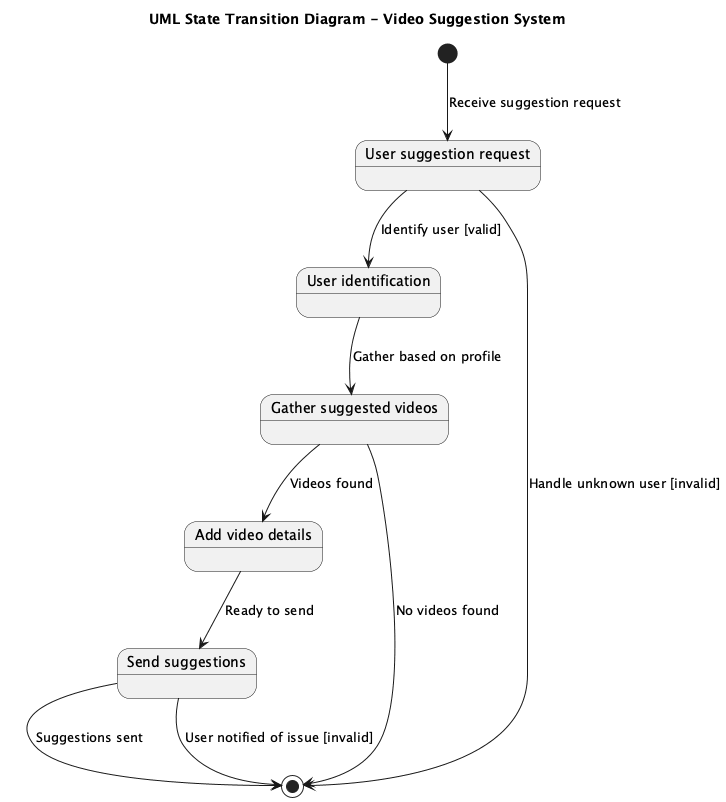

The diagram above was rendered by PlantUML. Its source (embedded in the PNG):
@startuml
title UML State Transition Diagram - Video Suggestion System

[*] --> UserSuggestionRequest : Receive suggestion request

state "User suggestion request" as UserSuggestionRequest
state "User identification" as UserIdentification
state "Gather suggested videos" as GatherSuggestedVideos
state "Add video details" as AddVideoDetails
state "Send suggestions" as SendSuggestions

UserSuggestionRequest --> UserIdentification : Identify user [valid]
UserSuggestionRequest --> [*] : Handle unknown user [invalid]

UserIdentification --> GatherSuggestedVideos : Gather based on profile

GatherSuggestedVideos --> AddVideoDetails : Videos found
GatherSuggestedVideos --> [*] : No videos found

AddVideoDetails --> SendSuggestions : Ready to send

SendSuggestions --> [*] : Suggestions sent
SendSuggestions --> [*] : User notified of issue [invalid]

@enduml